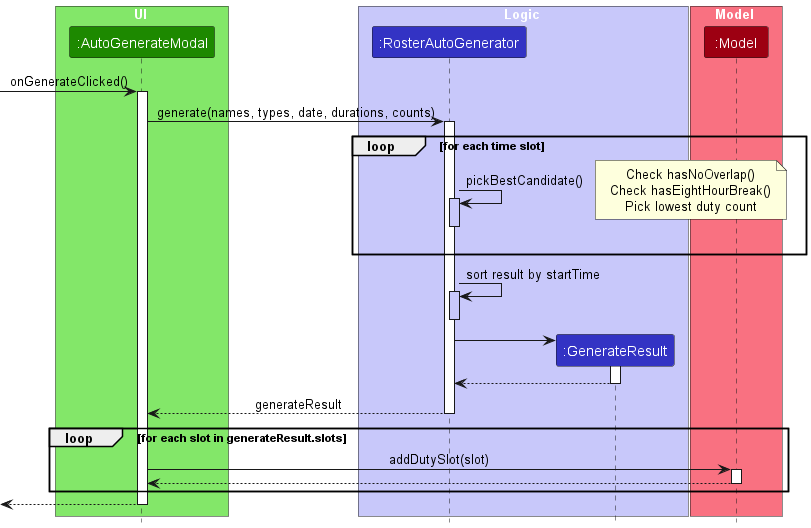

The diagram above was rendered by PlantUML. Its source (embedded in the PNG):
@startuml
!include style.puml

box UI UI_COLOR_T1
participant ":AutoGenerateModal" as Modal UI_COLOR
end box

box Logic LOGIC_COLOR_T1
participant ":RosterAutoGenerator" as Gen LOGIC_COLOR
participant ":GenerateResult" as Result LOGIC_COLOR
end box

box Model MODEL_COLOR_T1
participant ":Model" as Model MODEL_COLOR
end box

[-> Modal : onGenerateClicked()
activate Modal

Modal -> Gen : generate(names, types, date, durations, counts)
activate Gen

loop for each time slot

    Gen -> Gen : pickBestCandidate()
    activate Gen LOGIC_COLOR_T1

    note right : Check hasNoOverlap()\nCheck hasEightHourBreak()\nPick lowest duty count

    deactivate Gen

end

Gen -> Gen : sort result by startTime
activate Gen LOGIC_COLOR_T1
deactivate Gen

create Result
Gen -> Result
activate Result

Result --> Gen
deactivate Result

Gen --> Modal : generateResult
deactivate Gen

loop for each slot in generateResult.slots

    Modal -> Model : addDutySlot(slot)
    activate Model

    Model --> Modal
    deactivate Model

end

[<-- Modal
deactivate Modal

@enduml